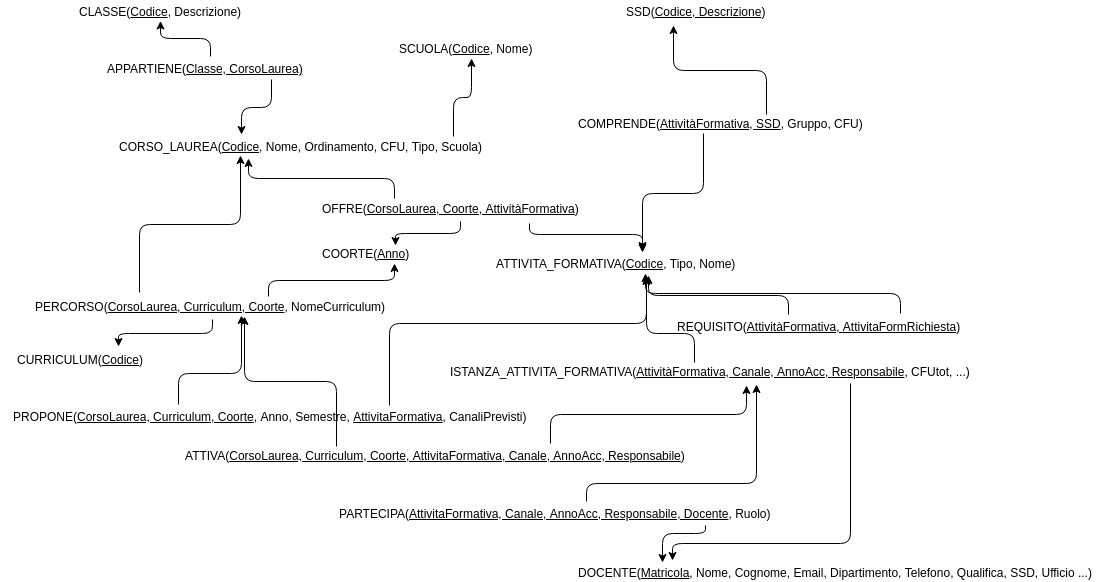

The diagram above was exported from draw.io. Its source (the exported page's mxGraphModel, read from the mxfile embedded in the PNG):
<mxGraphModel dx="914" dy="549" grid="1" gridSize="10" guides="1" tooltips="1" connect="1" arrows="1" fold="1" page="1" pageScale="1" pageWidth="1169" pageHeight="827" math="0" shadow="0">
  <root>
    <mxCell id="0" />
    <mxCell id="1" parent="0" />
    <mxCell id="vhZ0AkcRaUJ_PhpxpYBB-1" value="SCUOLA(&lt;u&gt;Codice&lt;/u&gt;, Nome)&lt;br&gt;" style="text;html=1;resizable=0;autosize=1;align=center;verticalAlign=middle;points=[];fillColor=none;strokeColor=none;rounded=0;" parent="1" vertex="1">
      <mxGeometry x="451" y="155" width="150" height="20" as="geometry" />
    </mxCell>
    <mxCell id="vhZ0AkcRaUJ_PhpxpYBB-2" value="CLASSE(&lt;u&gt;Codice&lt;/u&gt;, Descrizione)" style="text;html=1;resizable=0;autosize=1;align=center;verticalAlign=middle;points=[];fillColor=none;strokeColor=none;rounded=0;" parent="1" vertex="1">
      <mxGeometry x="131" y="117.5" width="180" height="20" as="geometry" />
    </mxCell>
    <mxCell id="vhZ0AkcRaUJ_PhpxpYBB-3" value="CURRICULUM(&lt;u&gt;Codice&lt;/u&gt;)" style="text;html=1;resizable=0;autosize=1;align=center;verticalAlign=middle;points=[];fillColor=none;strokeColor=none;rounded=0;" parent="1" vertex="1">
      <mxGeometry x="71" y="466" width="140" height="20" as="geometry" />
    </mxCell>
    <mxCell id="vhZ0AkcRaUJ_PhpxpYBB-4" value="SSD(&lt;u&gt;Codice, Descrizione&lt;/u&gt;)" style="text;html=1;resizable=0;autosize=1;align=center;verticalAlign=middle;points=[];fillColor=none;strokeColor=none;rounded=0;" parent="1" vertex="1">
      <mxGeometry x="681" y="117.5" width="150" height="20" as="geometry" />
    </mxCell>
    <mxCell id="vhZ0AkcRaUJ_PhpxpYBB-5" value="CORSO_LAUREA(&lt;u&gt;Codice&lt;/u&gt;, Nome, Ordinamento, CFU, Tipo, Scuola)" style="text;html=1;resizable=0;autosize=1;align=center;verticalAlign=middle;points=[];fillColor=none;strokeColor=none;rounded=0;" parent="1" vertex="1">
      <mxGeometry x="171" y="252.5" width="380" height="20" as="geometry" />
    </mxCell>
    <mxCell id="LTXSxo028Wo-7tHOpZyO-1" value="APPARTIENE(&lt;u&gt;Classe, CorsoLaurea)&lt;/u&gt;" style="text;html=1;resizable=0;autosize=1;align=center;verticalAlign=middle;points=[];fillColor=none;strokeColor=none;rounded=0;" parent="1" vertex="1">
      <mxGeometry x="161" y="175" width="210" height="20" as="geometry" />
    </mxCell>
    <mxCell id="LTXSxo028Wo-7tHOpZyO-10" value="" style="edgeStyle=elbowEdgeStyle;elbow=vertical;endArrow=classic;html=1;entryX=0.54;entryY=1;entryDx=0;entryDy=0;entryPerimeter=0;exitX=0.903;exitY=0;exitDx=0;exitDy=0;exitPerimeter=0;" parent="1" source="vhZ0AkcRaUJ_PhpxpYBB-5" target="vhZ0AkcRaUJ_PhpxpYBB-1" edge="1">
      <mxGeometry width="50" height="50" relative="1" as="geometry">
        <mxPoint x="411" y="223.5" as="sourcePoint" />
        <mxPoint x="116" y="202.5" as="targetPoint" />
      </mxGeometry>
    </mxCell>
    <mxCell id="LTXSxo028Wo-7tHOpZyO-14" value="" style="edgeStyle=elbowEdgeStyle;elbow=vertical;endArrow=classic;html=1;exitX=0.524;exitY=-0.1;exitDx=0;exitDy=0;exitPerimeter=0;" parent="1" source="LTXSxo028Wo-7tHOpZyO-1" target="vhZ0AkcRaUJ_PhpxpYBB-2" edge="1">
      <mxGeometry width="50" height="50" relative="1" as="geometry">
        <mxPoint x="206" y="132.5" as="sourcePoint" />
        <mxPoint x="231" y="117.5" as="targetPoint" />
      </mxGeometry>
    </mxCell>
    <mxCell id="LTXSxo028Wo-7tHOpZyO-15" value="" style="edgeStyle=elbowEdgeStyle;elbow=vertical;endArrow=classic;html=1;entryX=0.345;entryY=-0.075;entryDx=0;entryDy=0;entryPerimeter=0;exitX=0.814;exitY=1.05;exitDx=0;exitDy=0;exitPerimeter=0;" parent="1" source="LTXSxo028Wo-7tHOpZyO-1" target="vhZ0AkcRaUJ_PhpxpYBB-5" edge="1">
      <mxGeometry width="50" height="50" relative="1" as="geometry">
        <mxPoint x="294" y="182.5" as="sourcePoint" />
        <mxPoint x="241" y="207.5" as="targetPoint" />
      </mxGeometry>
    </mxCell>
    <mxCell id="LTXSxo028Wo-7tHOpZyO-16" value="OFFRE(&lt;u&gt;CorsoLaurea, Coorte, AttivitàFormativa&lt;/u&gt;)" style="text;html=1;resizable=0;autosize=1;align=center;verticalAlign=middle;points=[];fillColor=none;strokeColor=none;rounded=0;" parent="1" vertex="1">
      <mxGeometry x="376" y="315" width="270" height="20" as="geometry" />
    </mxCell>
    <mxCell id="LTXSxo028Wo-7tHOpZyO-17" value="COORTE(&lt;u&gt;Anno&lt;/u&gt;)" style="text;html=1;resizable=0;autosize=1;align=center;verticalAlign=middle;points=[];fillColor=none;strokeColor=none;rounded=0;" parent="1" vertex="1">
      <mxGeometry x="376" y="360" width="100" height="20" as="geometry" />
    </mxCell>
    <mxCell id="LTXSxo028Wo-7tHOpZyO-18" value="ATTIVITA_FORMATIVA(&lt;u&gt;Codice&lt;/u&gt;, Tipo, Nome)" style="text;html=1;resizable=0;autosize=1;align=center;verticalAlign=middle;points=[];fillColor=none;strokeColor=none;rounded=0;" parent="1" vertex="1">
      <mxGeometry x="551" y="370" width="250" height="20" as="geometry" />
    </mxCell>
    <mxCell id="LTXSxo028Wo-7tHOpZyO-19" value="" style="edgeStyle=elbowEdgeStyle;elbow=vertical;endArrow=classic;html=1;entryX=0.361;entryY=1.125;entryDx=0;entryDy=0;entryPerimeter=0;exitX=0.293;exitY=-0.025;exitDx=0;exitDy=0;exitPerimeter=0;" parent="1" source="LTXSxo028Wo-7tHOpZyO-16" target="vhZ0AkcRaUJ_PhpxpYBB-5" edge="1">
      <mxGeometry width="50" height="50" relative="1" as="geometry">
        <mxPoint x="271" y="380" as="sourcePoint" />
        <mxPoint x="321" y="330" as="targetPoint" />
      </mxGeometry>
    </mxCell>
    <mxCell id="LTXSxo028Wo-7tHOpZyO-20" value="" style="edgeStyle=elbowEdgeStyle;elbow=vertical;endArrow=classic;html=1;exitX=0.537;exitY=1.15;exitDx=0;exitDy=0;exitPerimeter=0;entryX=0.8;entryY=0.075;entryDx=0;entryDy=0;entryPerimeter=0;" parent="1" source="LTXSxo028Wo-7tHOpZyO-16" target="LTXSxo028Wo-7tHOpZyO-17" edge="1">
      <mxGeometry width="50" height="50" relative="1" as="geometry">
        <mxPoint x="261" y="410" as="sourcePoint" />
        <mxPoint x="311" y="360" as="targetPoint" />
      </mxGeometry>
    </mxCell>
    <mxCell id="LTXSxo028Wo-7tHOpZyO-22" value="" style="edgeStyle=elbowEdgeStyle;elbow=vertical;endArrow=classic;html=1;exitX=0.793;exitY=1.25;exitDx=0;exitDy=0;exitPerimeter=0;entryX=0.608;entryY=-0.15;entryDx=0;entryDy=0;entryPerimeter=0;" parent="1" source="LTXSxo028Wo-7tHOpZyO-16" target="LTXSxo028Wo-7tHOpZyO-18" edge="1">
      <mxGeometry width="50" height="50" relative="1" as="geometry">
        <mxPoint x="594" y="350" as="sourcePoint" />
        <mxPoint x="701" y="340" as="targetPoint" />
        <Array as="points">
          <mxPoint x="600" y="351" />
        </Array>
      </mxGeometry>
    </mxCell>
    <mxCell id="LTXSxo028Wo-7tHOpZyO-23" value="COMPRENDE(&lt;u&gt;AttivitàFormativa, SSD&lt;/u&gt;, Gruppo, CFU)" style="text;html=1;resizable=0;autosize=1;align=center;verticalAlign=middle;points=[];fillColor=none;strokeColor=none;rounded=0;" parent="1" vertex="1">
      <mxGeometry x="631" y="230" width="300" height="20" as="geometry" />
    </mxCell>
    <mxCell id="LTXSxo028Wo-7tHOpZyO-24" value="" style="edgeStyle=elbowEdgeStyle;elbow=vertical;endArrow=classic;html=1;exitX=0.443;exitY=1;exitDx=0;exitDy=0;exitPerimeter=0;entryX=0.608;entryY=-0.05;entryDx=0;entryDy=0;entryPerimeter=0;" parent="1" source="LTXSxo028Wo-7tHOpZyO-23" target="LTXSxo028Wo-7tHOpZyO-18" edge="1">
      <mxGeometry width="50" height="50" relative="1" as="geometry">
        <mxPoint x="801" y="360" as="sourcePoint" />
        <mxPoint x="851" y="310" as="targetPoint" />
      </mxGeometry>
    </mxCell>
    <mxCell id="LTXSxo028Wo-7tHOpZyO-25" value="" style="edgeStyle=elbowEdgeStyle;elbow=vertical;endArrow=classic;html=1;exitX=0.653;exitY=0.05;exitDx=0;exitDy=0;exitPerimeter=0;entryX=0.353;entryY=1.225;entryDx=0;entryDy=0;entryPerimeter=0;" parent="1" source="LTXSxo028Wo-7tHOpZyO-23" target="vhZ0AkcRaUJ_PhpxpYBB-4" edge="1">
      <mxGeometry width="50" height="50" relative="1" as="geometry">
        <mxPoint x="781" y="190" as="sourcePoint" />
        <mxPoint x="831" y="140" as="targetPoint" />
      </mxGeometry>
    </mxCell>
    <mxCell id="LTXSxo028Wo-7tHOpZyO-26" value="PERCORSO(&lt;u&gt;CorsoLaurea,&amp;nbsp;Curriculum,&amp;nbsp;Coorte&lt;/u&gt;, NomeCurriculum)" style="text;html=1;resizable=0;autosize=1;align=center;verticalAlign=middle;points=[];fillColor=none;strokeColor=none;rounded=0;" parent="1" vertex="1">
      <mxGeometry x="86" y="413" width="370" height="20" as="geometry" />
    </mxCell>
    <mxCell id="LTXSxo028Wo-7tHOpZyO-27" value="" style="edgeStyle=elbowEdgeStyle;elbow=vertical;endArrow=classic;html=1;exitX=0.308;exitY=-0.2;exitDx=0;exitDy=0;exitPerimeter=0;entryX=0.342;entryY=0.975;entryDx=0;entryDy=0;entryPerimeter=0;" parent="1" source="LTXSxo028Wo-7tHOpZyO-26" target="vhZ0AkcRaUJ_PhpxpYBB-5" edge="1">
      <mxGeometry width="50" height="50" relative="1" as="geometry">
        <mxPoint x="181" y="340" as="sourcePoint" />
        <mxPoint x="231" y="290" as="targetPoint" />
      </mxGeometry>
    </mxCell>
    <mxCell id="LTXSxo028Wo-7tHOpZyO-28" value="" style="edgeStyle=elbowEdgeStyle;elbow=vertical;endArrow=classic;html=1;exitX=0.657;exitY=0;exitDx=0;exitDy=0;exitPerimeter=0;entryX=0.79;entryY=1;entryDx=0;entryDy=0;entryPerimeter=0;" parent="1" source="LTXSxo028Wo-7tHOpZyO-26" target="LTXSxo028Wo-7tHOpZyO-17" edge="1">
      <mxGeometry width="50" height="50" relative="1" as="geometry">
        <mxPoint x="321" y="370" as="sourcePoint" />
        <mxPoint x="446" y="394" as="targetPoint" />
      </mxGeometry>
    </mxCell>
    <mxCell id="LTXSxo028Wo-7tHOpZyO-29" value="" style="edgeStyle=elbowEdgeStyle;elbow=vertical;endArrow=classic;html=1;exitX=0.505;exitY=1.15;exitDx=0;exitDy=0;exitPerimeter=0;entryX=0.771;entryY=-0.15;entryDx=0;entryDy=0;entryPerimeter=0;" parent="1" source="LTXSxo028Wo-7tHOpZyO-26" target="vhZ0AkcRaUJ_PhpxpYBB-3" edge="1">
      <mxGeometry width="50" height="50" relative="1" as="geometry">
        <mxPoint x="331" y="500" as="sourcePoint" />
        <mxPoint x="381" y="450" as="targetPoint" />
      </mxGeometry>
    </mxCell>
    <mxCell id="LTXSxo028Wo-7tHOpZyO-30" value="PROPONE(&lt;u&gt;CorsoLaurea, Curriculum, Coorte&lt;/u&gt;, Anno, Semestre,&amp;nbsp;&lt;u&gt;AttivitaFormativa&lt;/u&gt;, CanaliPrevisti)" style="text;html=1;resizable=0;autosize=1;align=center;verticalAlign=middle;points=[];fillColor=none;strokeColor=none;rounded=0;" parent="1" vertex="1">
      <mxGeometry x="61" y="522.5" width="540" height="20" as="geometry" />
    </mxCell>
    <mxCell id="LTXSxo028Wo-7tHOpZyO-33" value="" style="edgeStyle=elbowEdgeStyle;elbow=vertical;endArrow=classic;html=1;exitX=0.33;exitY=-0.1;exitDx=0;exitDy=0;exitPerimeter=0;entryX=0.584;entryY=0.95;entryDx=0;entryDy=0;entryPerimeter=0;" parent="1" source="LTXSxo028Wo-7tHOpZyO-30" target="LTXSxo028Wo-7tHOpZyO-26" edge="1">
      <mxGeometry width="50" height="50" relative="1" as="geometry">
        <mxPoint x="541" y="450" as="sourcePoint" />
        <mxPoint x="591" y="400" as="targetPoint" />
        <Array as="points">
          <mxPoint x="271" y="490" />
        </Array>
      </mxGeometry>
    </mxCell>
    <mxCell id="LTXSxo028Wo-7tHOpZyO-34" value="" style="edgeStyle=elbowEdgeStyle;elbow=vertical;endArrow=classic;html=1;exitX=0.721;exitY=-0.025;exitDx=0;exitDy=0;exitPerimeter=0;entryX=0.624;entryY=1.1;entryDx=0;entryDy=0;entryPerimeter=0;" parent="1" source="LTXSxo028Wo-7tHOpZyO-30" target="LTXSxo028Wo-7tHOpZyO-18" edge="1">
      <mxGeometry width="50" height="50" relative="1" as="geometry">
        <mxPoint x="751" y="420" as="sourcePoint" />
        <mxPoint x="701" y="400" as="targetPoint" />
        <Array as="points">
          <mxPoint x="471" y="440" />
          <mxPoint x="551" y="410" />
        </Array>
      </mxGeometry>
    </mxCell>
    <mxCell id="LTXSxo028Wo-7tHOpZyO-35" value="ISTANZA_ATTIVITA_FORMATIVA(&lt;u&gt;AttivitàFormativa, Canale, AnnoAcc, Responsabile&lt;/u&gt;, CFUtot, ...)" style="text;html=1;resizable=0;autosize=1;align=center;verticalAlign=middle;points=[];fillColor=none;strokeColor=none;rounded=0;" parent="1" vertex="1">
      <mxGeometry x="511" y="477.5" width="520" height="20" as="geometry" />
    </mxCell>
    <mxCell id="LTXSxo028Wo-7tHOpZyO-36" value="" style="edgeStyle=elbowEdgeStyle;elbow=vertical;endArrow=classic;html=1;exitX=0.469;exitY=0.05;exitDx=0;exitDy=0;exitPerimeter=0;entryX=0.624;entryY=1.15;entryDx=0;entryDy=0;entryPerimeter=0;" parent="1" source="LTXSxo028Wo-7tHOpZyO-35" target="LTXSxo028Wo-7tHOpZyO-18" edge="1">
      <mxGeometry width="50" height="50" relative="1" as="geometry">
        <mxPoint x="861" y="410" as="sourcePoint" />
        <mxPoint x="911" y="360" as="targetPoint" />
        <Array as="points">
          <mxPoint x="730" y="450" />
        </Array>
      </mxGeometry>
    </mxCell>
    <mxCell id="LTXSxo028Wo-7tHOpZyO-37" value="DOCENTE(&lt;u&gt;Matricola&lt;/u&gt;, Nome, Cognome, Email, Dipartimento, Telefono, Qualifica, SSD, Ufficio ...)" style="text;html=1;resizable=0;autosize=1;align=center;verticalAlign=middle;points=[];fillColor=none;strokeColor=none;rounded=0;" parent="1" vertex="1">
      <mxGeometry x="631" y="678.5" width="530" height="20" as="geometry" />
    </mxCell>
    <mxCell id="LTXSxo028Wo-7tHOpZyO-40" value="" style="edgeStyle=elbowEdgeStyle;elbow=vertical;endArrow=classic;html=1;exitX=0.769;exitY=1.1;exitDx=0;exitDy=0;exitPerimeter=0;entryX=0.192;entryY=-0.075;entryDx=0;entryDy=0;entryPerimeter=0;" parent="1" source="LTXSxo028Wo-7tHOpZyO-35" target="LTXSxo028Wo-7tHOpZyO-37" edge="1">
      <mxGeometry width="50" height="50" relative="1" as="geometry">
        <mxPoint x="621" y="710" as="sourcePoint" />
        <mxPoint x="671" y="660" as="targetPoint" />
        <Array as="points">
          <mxPoint x="860" y="660" />
        </Array>
      </mxGeometry>
    </mxCell>
    <mxCell id="LTXSxo028Wo-7tHOpZyO-41" value="PARTECIPA(&lt;u&gt;AttivitaFormativa, Canale, AnnoAcc, Responsabile, Docente&lt;/u&gt;, Ruolo)" style="text;html=1;resizable=0;autosize=1;align=center;verticalAlign=middle;points=[];fillColor=none;strokeColor=none;rounded=0;" parent="1" vertex="1">
      <mxGeometry x="391" y="620" width="450" height="20" as="geometry" />
    </mxCell>
    <mxCell id="LTXSxo028Wo-7tHOpZyO-42" value="" style="edgeStyle=elbowEdgeStyle;elbow=vertical;endArrow=classic;html=1;entryX=0.589;entryY=1.15;entryDx=0;entryDy=0;entryPerimeter=0;exitX=0.569;exitY=-0.1;exitDx=0;exitDy=0;exitPerimeter=0;" parent="1" source="LTXSxo028Wo-7tHOpZyO-41" target="LTXSxo028Wo-7tHOpZyO-35" edge="1">
      <mxGeometry width="50" height="50" relative="1" as="geometry">
        <mxPoint x="711" y="570" as="sourcePoint" />
        <mxPoint x="761" y="520" as="targetPoint" />
        <Array as="points">
          <mxPoint x="701" y="600" />
          <mxPoint x="711" y="570" />
        </Array>
      </mxGeometry>
    </mxCell>
    <mxCell id="LTXSxo028Wo-7tHOpZyO-43" value="" style="edgeStyle=elbowEdgeStyle;elbow=vertical;endArrow=classic;html=1;exitX=0.833;exitY=1.1;exitDx=0;exitDy=0;exitPerimeter=0;entryX=0.174;entryY=0.025;entryDx=0;entryDy=0;entryPerimeter=0;" parent="1" source="LTXSxo028Wo-7tHOpZyO-41" target="LTXSxo028Wo-7tHOpZyO-37" edge="1">
      <mxGeometry width="50" height="50" relative="1" as="geometry">
        <mxPoint x="771" y="750" as="sourcePoint" />
        <mxPoint x="821" y="700" as="targetPoint" />
        <Array as="points">
          <mxPoint x="750" y="650" />
        </Array>
      </mxGeometry>
    </mxCell>
    <mxCell id="LTXSxo028Wo-7tHOpZyO-44" value="ATTIVA(&lt;u&gt;CorsoLaurea, Curriculum, Coorte, AttivitaFormativa, Canale, AnnoAcc, Responsabile&lt;/u&gt;)" style="text;html=1;resizable=0;autosize=1;align=center;verticalAlign=middle;points=[];fillColor=none;strokeColor=none;rounded=0;" parent="1" vertex="1">
      <mxGeometry x="236" y="561.5" width="520" height="20" as="geometry" />
    </mxCell>
    <mxCell id="LTXSxo028Wo-7tHOpZyO-45" value="" style="edgeStyle=elbowEdgeStyle;elbow=vertical;endArrow=classic;html=1;exitX=0.31;exitY=0.075;exitDx=0;exitDy=0;exitPerimeter=0;entryX=0.592;entryY=1;entryDx=0;entryDy=0;entryPerimeter=0;" parent="1" source="LTXSxo028Wo-7tHOpZyO-44" edge="1" target="LTXSxo028Wo-7tHOpZyO-26">
      <mxGeometry width="50" height="50" relative="1" as="geometry">
        <mxPoint x="171" y="680" as="sourcePoint" />
        <mxPoint x="301" y="440" as="targetPoint" />
      </mxGeometry>
    </mxCell>
    <mxCell id="LTXSxo028Wo-7tHOpZyO-46" value="" style="edgeStyle=elbowEdgeStyle;elbow=vertical;endArrow=classic;html=1;entryX=0.57;entryY=1.2;entryDx=0;entryDy=0;entryPerimeter=0;exitX=0.721;exitY=-0.075;exitDx=0;exitDy=0;exitPerimeter=0;" parent="1" source="LTXSxo028Wo-7tHOpZyO-44" target="LTXSxo028Wo-7tHOpZyO-35" edge="1">
      <mxGeometry width="50" height="50" relative="1" as="geometry">
        <mxPoint x="291" y="730" as="sourcePoint" />
        <mxPoint x="341" y="680" as="targetPoint" />
      </mxGeometry>
    </mxCell>
    <mxCell id="LTXSxo028Wo-7tHOpZyO-47" value="REQUISITO(&lt;u&gt;AttivitàFormativa, AttivitaFormRichiesta&lt;/u&gt;)" style="text;html=1;resizable=0;autosize=1;align=center;verticalAlign=middle;points=[];fillColor=none;strokeColor=none;rounded=0;" parent="1" vertex="1">
      <mxGeometry x="729" y="432.5" width="300" height="20" as="geometry" />
    </mxCell>
    <mxCell id="LTXSxo028Wo-7tHOpZyO-50" value="" style="edgeStyle=elbowEdgeStyle;elbow=vertical;endArrow=classic;html=1;exitX=0.401;exitY=-0.051;exitDx=0;exitDy=0;exitPerimeter=0;entryX=0.632;entryY=1.1;entryDx=0;entryDy=0;entryPerimeter=0;" parent="1" source="LTXSxo028Wo-7tHOpZyO-47" target="LTXSxo028Wo-7tHOpZyO-18" edge="1">
      <mxGeometry width="50" height="50" relative="1" as="geometry">
        <mxPoint x="911" y="360" as="sourcePoint" />
        <mxPoint x="961" y="310" as="targetPoint" />
      </mxGeometry>
    </mxCell>
    <mxCell id="LTXSxo028Wo-7tHOpZyO-51" value="" style="edgeStyle=elbowEdgeStyle;elbow=vertical;endArrow=classic;html=1;exitX=0.773;exitY=-0.125;exitDx=0;exitDy=0;exitPerimeter=0;entryX=0.62;entryY=1;entryDx=0;entryDy=0;entryPerimeter=0;" parent="1" source="LTXSxo028Wo-7tHOpZyO-47" target="LTXSxo028Wo-7tHOpZyO-18" edge="1">
      <mxGeometry width="50" height="50" relative="1" as="geometry">
        <mxPoint x="841" y="350" as="sourcePoint" />
        <mxPoint x="891" y="300" as="targetPoint" />
      </mxGeometry>
    </mxCell>
  </root>
</mxGraphModel>